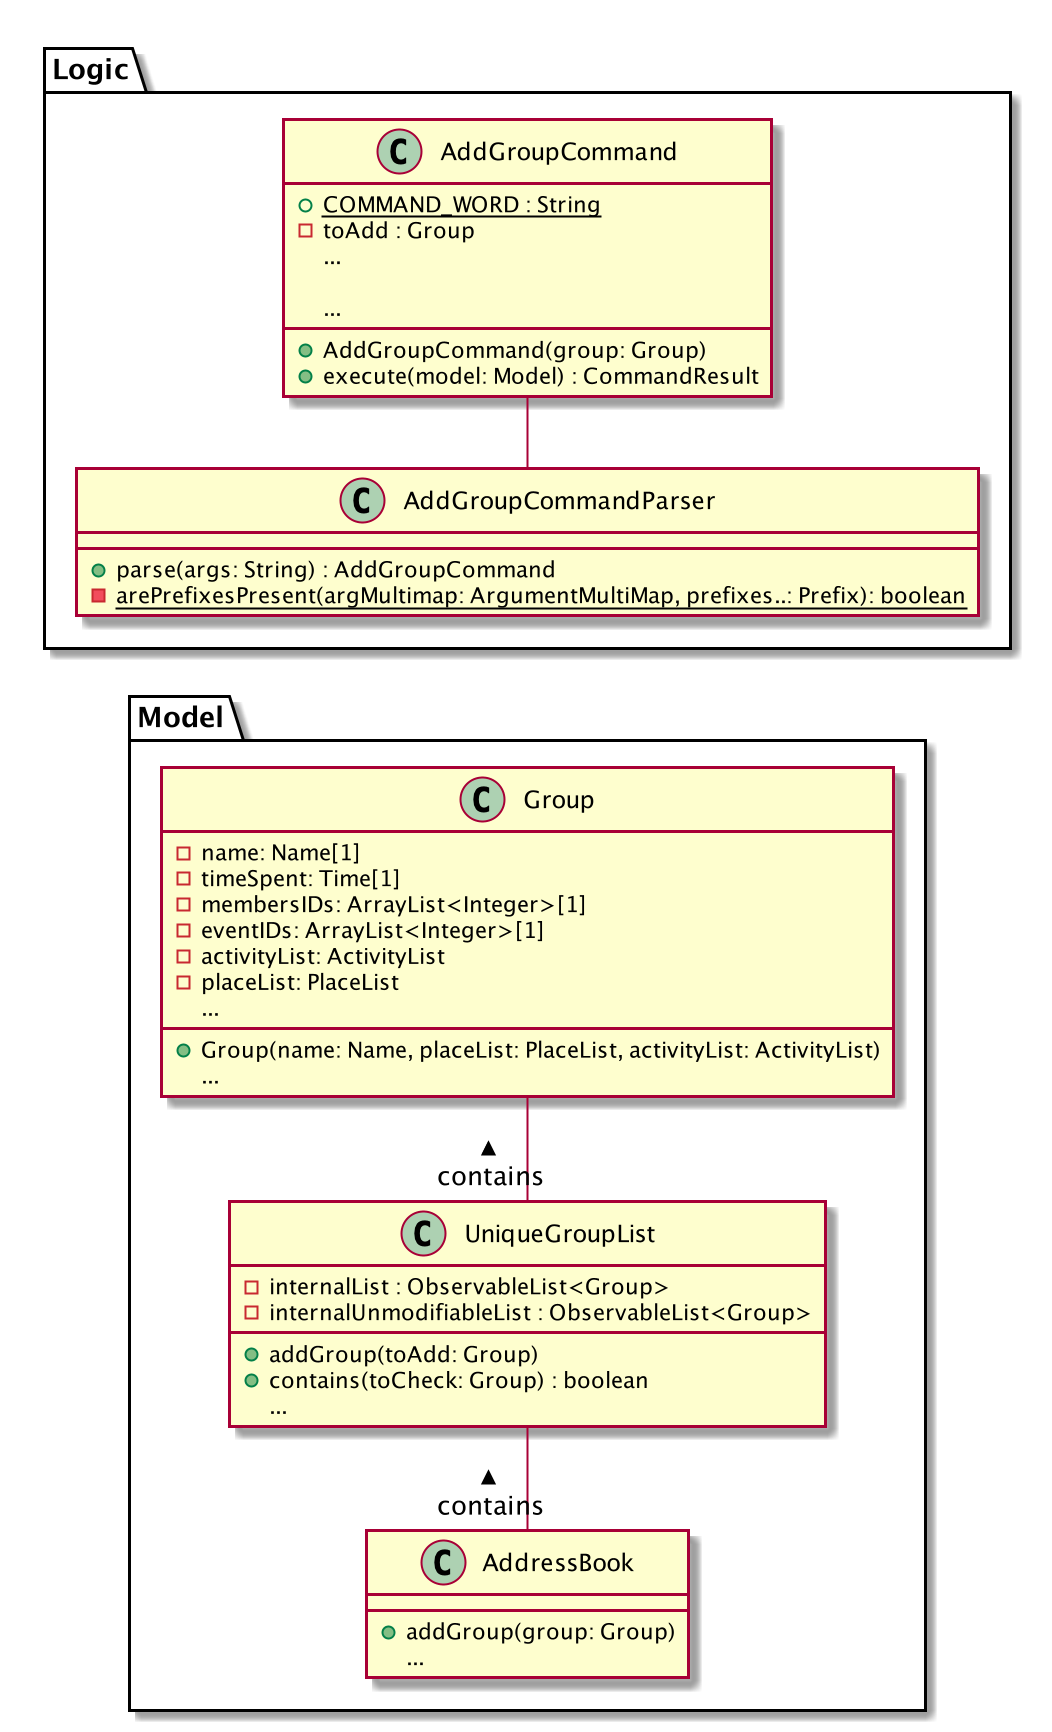

The diagram above was rendered by PlantUML. Its source (embedded in the PNG):
@startuml
left to right direction

package Model <<Folder>> {
    class AddressBook {
           + addGroup(group: Group)
           {method} ...
    }

    class UniqueGroupList {
            - internalList : ObservableList<Group>
            - internalUnmodifiableList : ObservableList<Group>
            + addGroup(toAdd: Group)
            + contains(toCheck: Group) : boolean
            {method} ...
    }

    class Group {
        - name: Name[1]
        - timeSpent: Time[1]
        - membersIDs: ArrayList<Integer>[1]
        - eventIDs: ArrayList<Integer>[1]
        - activityList: ActivityList
        - placeList: PlaceList
        ...
        + Group(name: Name, placeList: PlaceList, activityList: ActivityList)
        {method} ...
    }
}

package Logic <<Folder>> {
    class AddGroupCommand {
        {static} + COMMAND_WORD : String
        - toAdd : Group
        ...

        + AddGroupCommand(group: Group)
        + execute(model: Model) : CommandResult
        ...
    }

    class AddGroupCommandParser {
        + parse(args: String) : AddGroupCommand
        {static} - arePrefixesPresent(argMultimap: ArgumentMultiMap, prefixes..: Prefix): boolean
    }
}


AddressBook - UniqueGroupList : contains >
UniqueGroupList - Group : contains >

AddGroupCommandParser - AddGroupCommand
@enduml